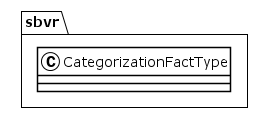

The diagram above was rendered by PlantUML. Its source (embedded in the PNG):
@startuml
!theme plain
package sbvr {
class CategorizationFactType {
}
}
@enduml